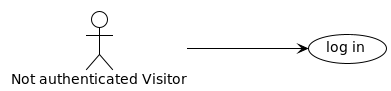

The diagram above was rendered by PlantUML. Its source (embedded in the PNG):
@startuml

!theme plain
left to right direction

:Not authenticated Visitor: as Visitor

Visitor ---> (log in)

@enduml